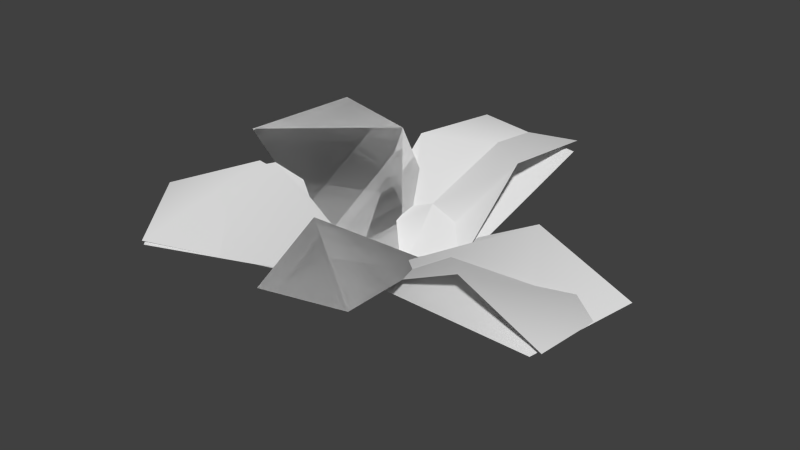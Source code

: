 # Source: foliage_fern_lod2.blend  (saved by Blender 2.76.0; exported with 4.5.12 LTS)
import bpy
from mathutils import Matrix  # noqa: F401  (used for matrix-valued properties, if any)

bpy.ops.wm.read_factory_settings(use_empty=True)
scene = bpy.context.scene
scene.name = 'Scene'

# ---- collections
col_collection_1 = bpy.data.collections.new('Collection 1'); scene.collection.children.link(col_collection_1)

# ---- world
world_world = bpy.data.worlds.new('World'); scene.world = world_world
world_world.color = (0.05088, 0.05088, 0.05088)
world_world.use_sun_shadow = False
world_world.sun_shadow_jitter_overblur = 0.0
world_world.cycles.sampling_method = 'MANUAL'
world_world.cycles.sample_map_resolution = 256

# ---- meshes
me_plane = bpy.data.meshes.new('Plane')
me_plane.from_pydata([(-0.1505, 0.0, 0.02878), (0.1499, -0.01748, 0.04383), (0.1505, 0.0, 0.02878), (-0.153, 0.5318, 0.1937), (0.148, 0.555, 0.2162), (-0.1499, -0.01748, 0.04383), (0.153, 0.5318, 0.1937), (-0.1527, 0.2657, 0.2495), (0.0, 0.0, 0.0), (-0.148, 0.555, 0.2162), (0.0, 0.0, 0.0), (0.1527, 0.2657, 0.2495), (-0.06004, -0.02622, 0.03307), (0.05608, 0.06792, 0.01318), (-0.2367, 0.4555, 0.0854), (0.05608, 0.06792, 0.01318), (-0.3445, 0.3497, 0.08717), (-0.2367, 0.4555, 0.0854), (-0.06004, -0.02622, 0.03307), (-0.1073, 0.305, 0.1559), (-0.1074, 0.305, 0.1559), (-0.003318, 0.01702, -0.004154), (-0.3445, 0.3497, 0.08716), (-0.003318, 0.01702, -0.004154), (0.04257, -0.1469, 0.03383), (-0.1254, 0.1012, 0.03009), (-0.6034, -0.2171, 0.1458), (-0.1254, 0.1012, 0.03009), (-0.4166, -0.4543, 0.1234), (-0.6034, -0.2171, 0.1458), (0.05249, -0.1415, 0.04415), (-0.4021, -0.08129, 0.2189), (-0.0399, -0.02227, 0.0), (-0.4226, -0.4539, 0.1318), (-0.0399, -0.02227, 0.0), (-0.3691, -0.0585, 0.2155), (0.02627, 0.1482, 0.02863), (-0.03056, -0.1471, 0.04592), (-0.01624, -0.1497, 0.02802), (0.5783, 0.06814, 0.1053), (0.5577, -0.2293, 0.1146), (0.02229, 0.1473, 0.03565), (0.3207, -0.1994, 0.1998), (0.5304, -0.2304, 0.09658), (0.324, 0.1076, 0.1991), (0.0, 0.0, 0.0), (0.5995, 0.06368, 0.1152), (0.0, 0.0, 0.0), (-0.08917, -0.05023, 0.02675), (0.09157, -0.5609, 0.243), (-0.08917, -0.05023, 0.02675), (0.2585, -0.4757, 0.2125), (0.09157, -0.5609, 0.243), (0.07443, 0.02698, 0.0448), (0.07443, 0.02698, 0.0448), (-0.01529, -0.2844, 0.2599), (-0.002642, -0.02101, 0.0), (0.2585, -0.4757, 0.2125), (-0.002642, -0.02101, 0.0), (-0.01529, -0.2844, 0.2599), (0.05085, 0.1416, 0.02866), (-0.4578, 0.312, 0.2641), (0.05085, 0.1416, 0.02866), (-0.5347, 0.0203, 0.2397), (-0.4578, 0.312, 0.2641), (-0.02815, -0.1487, 0.04214), (-0.02815, -0.1487, 0.04214), (-0.1806, 0.2227, 0.2719), (0.0, 0.0, 0.0), (-0.5347, 0.0203, 0.2397), (0.0, 0.0, 0.0), (-0.1806, 0.2227, 0.2719)], [], [(0, 8, 7), (22, 20, 14), (18, 19, 15), (13, 20, 12), (33, 31, 26), (25, 31, 24), (41, 42, 38), (36, 45, 44), (57, 55, 49), (54, 55, 57), (54, 56, 55), (69, 67, 61), (66, 67, 69), (66, 68, 67), (11, 3, 4), (10, 11, 2), (8, 1, 7), (7, 1, 6), (7, 6, 9), (11, 5, 3), (10, 5, 11), (19, 16, 17), (23, 18, 15), (18, 16, 19), (21, 13, 12), (12, 20, 22), (35, 28, 29), (34, 35, 27), (32, 25, 24), (24, 31, 33), (35, 30, 28), (34, 30, 35), (42, 39, 40), (47, 41, 38), (41, 39, 42), (45, 37, 44), (44, 37, 43), (44, 43, 46), (59, 51, 52), (58, 59, 50), (56, 48, 55), (59, 53, 51), (58, 53, 59), (71, 63, 64), (70, 71, 62), (68, 60, 67), (71, 65, 63), (70, 65, 71)])
me_plane.polygons.foreach_set('use_smooth', [True] * 48)
_uv = me_plane.uv_layers.new(name='UVMap')
_uv.uv.foreach_set('vector', [0.2761, 0.8967, 0.2784, 0.8967, 0.2761, 0.9019, 0.2727, 0.906, 0.2756, 0.9024, 0.2757, 0.9061, 0.2661, 0.8943, 0.2721, 0.8912, 0.2661, 0.8912, 0.2756, 0.896, 0.2756, 0.9024, 0.2727, 0.8959, 0.2761, 0.906, 0.2807, 0.9027, 0.2807, 0.9061, 0.2807, 0.8967, 0.2807, 0.9027, 0.2761, 0.8967, 0.2657, 0.8968, 0.2702, 0.9028, 0.2702, 0.8969, 0.2761, 0.8967, 0.2784, 0.8967, 0.2761, 0.9019, 0.2727, 0.906, 0.2756, 0.9015, 0.2757, 0.9061, 0.2727, 0.8959, 0.2756, 0.9015, 0.2727, 0.906, 0.2727, 0.8959, 0.2742, 0.896, 0.2756, 0.9015, 0.2807, 0.906, 0.2761, 0.902, 0.2761, 0.9061, 0.2807, 0.8967, 0.2761, 0.902, 0.2807, 0.906, 0.2807, 0.8967, 0.2784, 0.8967, 0.2761, 0.902, 0.2703, 0.9021, 0.2657, 0.9062, 0.2703, 0.9062, 0.268, 0.8968, 0.2703, 0.9021, 0.2702, 0.8969, 0.2784, 0.8967, 0.2807, 0.8967, 0.2761, 0.9019, 0.2761, 0.9019, 0.2807, 0.8967, 0.2807, 0.9061, 0.2761, 0.9019, 0.2807, 0.9061, 0.2761, 0.9061, 0.2703, 0.9021, 0.2657, 0.8968, 0.2657, 0.9062, 0.268, 0.8968, 0.2657, 0.8968, 0.2703, 0.9021, 0.2721, 0.8912, 0.2755, 0.8943, 0.2756, 0.8911, 0.2661, 0.8927, 0.2661, 0.8943, 0.2661, 0.8912, 0.2661, 0.8943, 0.2755, 0.8943, 0.2721, 0.8912, 0.2742, 0.896, 0.2756, 0.896, 0.2727, 0.8959, 0.2727, 0.8959, 0.2756, 0.9024, 0.2727, 0.906, 0.2703, 0.9021, 0.2657, 0.9062, 0.2703, 0.9062, 0.268, 0.8968, 0.2703, 0.9021, 0.2702, 0.8969, 0.2784, 0.8967, 0.2807, 0.8967, 0.2761, 0.8967, 0.2761, 0.8967, 0.2807, 0.9027, 0.2761, 0.906, 0.2703, 0.9021, 0.2657, 0.8968, 0.2657, 0.9062, 0.268, 0.8968, 0.2657, 0.8968, 0.2703, 0.9021, 0.2702, 0.9028, 0.2657, 0.9062, 0.2703, 0.9062, 0.268, 0.8968, 0.2657, 0.8968, 0.2702, 0.8969, 0.2657, 0.8968, 0.2657, 0.9062, 0.2702, 0.9028, 0.2784, 0.8967, 0.2807, 0.8967, 0.2761, 0.9019, 0.2761, 0.9019, 0.2807, 0.8967, 0.2807, 0.9061, 0.2761, 0.9019, 0.2807, 0.9061, 0.2761, 0.9061, 0.2713, 0.8911, 0.2755, 0.8943, 0.2756, 0.8911, 0.2661, 0.8927, 0.2713, 0.8911, 0.2661, 0.8912, 0.2742, 0.896, 0.2756, 0.896, 0.2756, 0.9015, 0.2713, 0.8911, 0.266, 0.8943, 0.2755, 0.8943, 0.2661, 0.8927, 0.266, 0.8943, 0.2713, 0.8911, 0.2703, 0.9021, 0.2657, 0.9062, 0.2703, 0.9062, 0.268, 0.8968, 0.2703, 0.9021, 0.2702, 0.8969, 0.2784, 0.8967, 0.2761, 0.8967, 0.2761, 0.902, 0.2703, 0.9021, 0.2657, 0.8968, 0.2657, 0.9062, 0.268, 0.8968, 0.2657, 0.8968, 0.2703, 0.9021])
me_plane.use_remesh_preserve_volume = False
me_plane.use_remesh_preserve_attributes = False
me_plane.use_mirror_vertex_groups = False
me_plane.update()

# ---- objects
ob_foliage_fern_lod2_mesh = bpy.data.objects.new('foliage_fern_lod2_mesh', me_plane)

# ---- transforms, parenting, visibility, modifiers, constraints
ob_foliage_fern_lod2_mesh.location = (0.0, 0.0, 0.0)
ob_foliage_fern_lod2_mesh.lineart.crease_threshold = 0.0

# ---- collection membership
col_collection_1.objects.link(ob_foliage_fern_lod2_mesh)

# ---- scene / render settings (as saved in the file)
scene.frame_start = 1; scene.frame_end = 2; scene.frame_set(1)
scene.render.engine = 'BLENDER_EEVEE_NEXT'
scene.render.resolution_percentage = 50
scene.render.dither_intensity = 0.0
scene.cycles.use_denoising = False
scene.cycles.samples = 10
scene.cycles.sampling_pattern = 'TABULATED_SOBOL'
scene.cycles.light_sampling_threshold = 0.0
scene.cycles.use_adaptive_sampling = False
scene.cycles.use_light_tree = False
scene.cycles.blur_glossy = 0.0
scene.cycles.pixel_filter_type = 'GAUSSIAN'
scene.cycles.sample_clamp_indirect = 0.0
scene.view_settings.view_transform = 'Standard'
bpy.context.view_layer.update()

# ---- added for rendering (the .blend has no active camera and no usable light): camera, sun
cam_auto = bpy.data.cameras.new('AutoCamera')
cam_auto.lens = 50.0
cam_auto.sensor_width = 36.0
cam_auto.clip_end = 1000.0
ob_auto_camera = bpy.data.objects.new('AutoCamera', cam_auto)
scene.collection.objects.link(ob_auto_camera)
ob_auto_camera.location = (1.53751, -1.85028, 1.36542)
ob_auto_camera.rotation_euler = (1.09748, -7.21219e-08, 0.694738)
scene.camera = ob_auto_camera
light_auto_sun = bpy.data.lights.new('AutoSun', 'SUN')
light_auto_sun.energy = 3.0
light_auto_sun.angle = 0.0523599
ob_auto_sun = bpy.data.objects.new('AutoSun', light_auto_sun)
scene.collection.objects.link(ob_auto_sun)
ob_auto_sun.rotation_euler = (0.872665, 0.174533, 0.523599)
bpy.context.view_layer.update()
